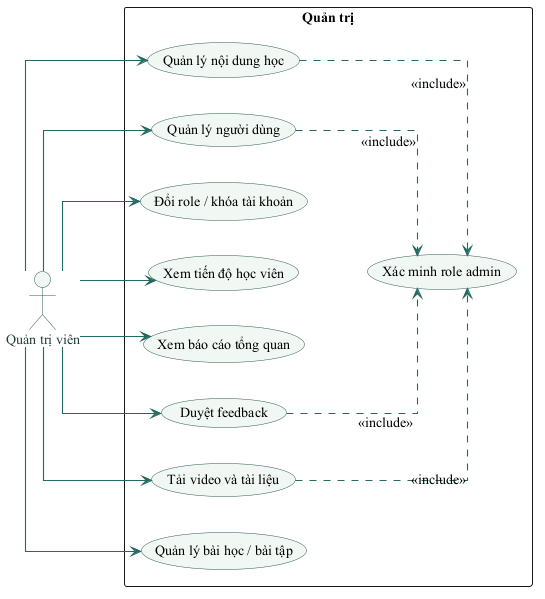

The diagram above was rendered by PlantUML. Its source (embedded in the PNG):
@startuml
skinparam backgroundColor #FFFFFF
skinparam defaultFontName "Times New Roman"
skinparam defaultFontSize 14
skinparam shadowing false
skinparam ArrowColor #236B61
skinparam ArrowThickness 1.1
skinparam BorderColor #315C55
skinparam ActorBorderColor #315C55
skinparam ActorFontColor #203D39
skinparam UsecaseBorderColor #315C55
skinparam UsecaseBackgroundColor #F1F7F3
skinparam ComponentBorderColor #315C55
skinparam ComponentBackgroundColor #F1F7F3
skinparam ClassBorderColor #315C55
skinparam ClassBackgroundColor #F8FAF8
skinparam DatabaseBorderColor #315C55
skinparam DatabaseBackgroundColor #F1F7F3
skinparam linetype ortho
left to right direction
actor "Quản trị viên" as A
rectangle "Quản trị" {
  usecase "Xác minh role admin" as Gate
  usecase "Quản lý nội dung học" as Content
  usecase "Quản lý người dùng" as Users
  usecase "Đổi role / khóa tài khoản" as Roles
  usecase "Xem tiến độ học viên" as Progress
  usecase "Xem báo cáo tổng quan" as Reports
  usecase "Duyệt feedback" as Feedback
  usecase "Tải video và tài liệu" as Upload
  usecase "Quản lý bài học / bài tập" as Lessons
}
A --> Content
A --> Users
A --> Roles
A --> Progress
A --> Reports
A --> Feedback
A --> Upload
A --> Lessons
Content ..> Gate : <<include>>
Users ..> Gate : <<include>>
Feedback ..> Gate : <<include>>
Upload ..> Gate : <<include>>
@enduml